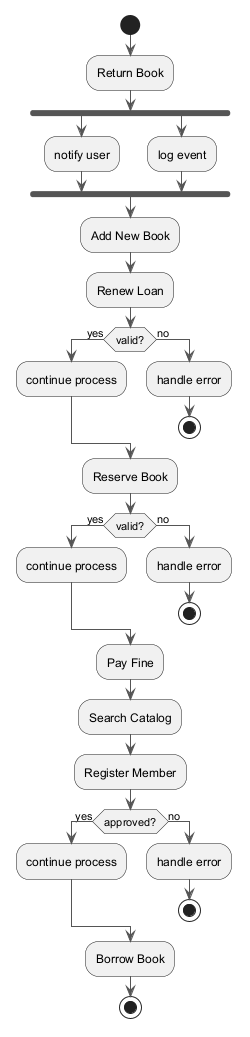

The diagram above was rendered by PlantUML. Its source (embedded in the PNG):
@startuml
skinparam backgroundColor #FFFFFF
skinparam classBackgroundColor #F3E5F5
skinparam classBorderColor #6A1B9A
skinparam ArrowColor #555555
start
:Return Book;
fork
:notify user;
fork again
:log event;
end fork
:Add New Book;
:Renew Loan;
if (valid?) then (yes)
:continue process;
else (no)
:handle error;
stop
endif
:Reserve Book;
if (valid?) then (yes)
:continue process;
else (no)
:handle error;
stop
endif
:Pay Fine;
:Search Catalog;
:Register Member;
if (approved?) then (yes)
:continue process;
else (no)
:handle error;
stop
endif
:Borrow Book;
stop
@enduml